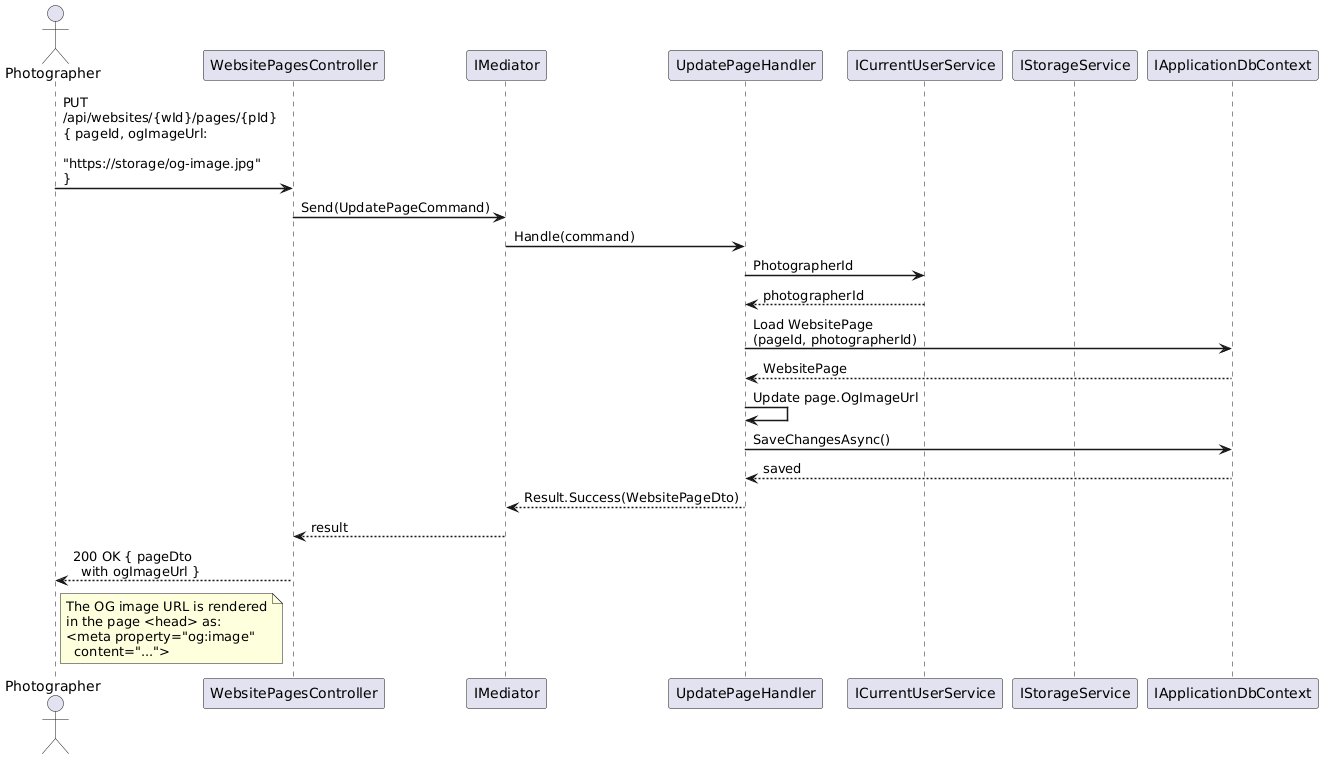

The diagram above was rendered by PlantUML. Its source (embedded in the PNG):
@startuml
skinparam sequenceArrowThickness 1.5
skinparam maxMessageSize 200

actor Photographer as P
participant "WebsitePagesController" as C
participant "IMediator" as M
participant "UpdatePageHandler" as H
participant "ICurrentUserService" as U
participant "IStorageService" as S
participant "IApplicationDbContext" as DB

P -> C : PUT /api/websites/{wId}/pages/{pId}\n{ pageId, ogImageUrl:\n  "https://storage/og-image.jpg" }
C -> M : Send(UpdatePageCommand)
M -> H : Handle(command)
H -> U : PhotographerId
U --> H : photographerId

H -> DB : Load WebsitePage\n(pageId, photographerId)
DB --> H : WebsitePage

H -> H : Update page.OgImageUrl

H -> DB : SaveChangesAsync()
DB --> H : saved

H --> M : Result.Success(WebsitePageDto)
M --> C : result
C --> P : 200 OK { pageDto\n  with ogImageUrl }

note right of P
  The OG image URL is rendered
  in the page <head> as:
  <meta property="og:image"
    content="...">
end note

@enduml